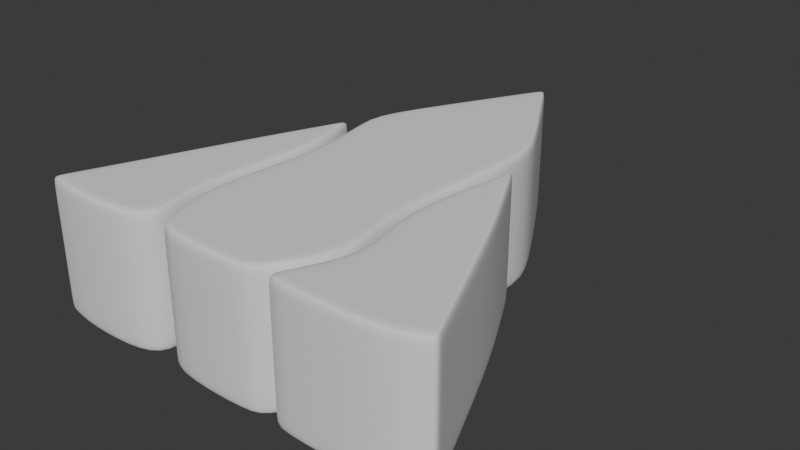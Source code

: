 # Source: Spring.blend  (saved by Blender 4.5.88; exported with 4.5.12 LTS)
import bpy
from mathutils import Matrix  # noqa: F401  (used for matrix-valued properties, if any)

bpy.ops.wm.read_factory_settings(use_empty=True)
scene = bpy.context.scene
scene.name = 'Scene'

# ---- collections
col_collection = bpy.data.collections.new('Collection'); scene.collection.children.link(col_collection)

# ---- node groups
ng_smooth_by_angle = bpy.data.node_groups.new('Smooth by Angle', 'GeometryNodeTree')
_s = ng_smooth_by_angle.interface.new_socket(name='Mesh', in_out='OUTPUT', socket_type='NodeSocketGeometry')
_s = ng_smooth_by_angle.interface.new_socket(name='Mesh', in_out='INPUT', socket_type='NodeSocketGeometry')
_s = ng_smooth_by_angle.interface.new_socket(name='Angle', in_out='INPUT', socket_type='NodeSocketFloat')
_s.subtype = 'ANGLE'
_s.default_value = 0.5236
_s.min_value = 0.0
_s.max_value = 3.142
_s.description = 'Maximum face angle for smooth edges'
_s = ng_smooth_by_angle.interface.new_socket(name='Ignore Sharpness', in_out='INPUT', socket_type='NodeSocketBool')
_s.force_non_field = True
ng_smooth_by_angle.description = 'Set the sharpness of mesh edges based on the angle between the neighboring faces'
ng_smooth_by_angle.is_modifier = True
_N = ng_smooth_by_angle.nodes; _L = ng_smooth_by_angle.links
n0 = _N.new('GeometryNodeSetShadeSmooth'); n0.name = 'Set Shade Smooth'; n0.location = (120, -80)
n0.domain = 'EDGE'
n1 = _N.new('GeometryNodeSetShadeSmooth'); n1.name = 'Set Shade Smooth.001'; n1.location = (300, -80)
n2 = _N.new('NodeGroupOutput'); n2.name = 'Group Output'; n2.location = (480, -80)
n3 = _N.new('GeometryNodeInputMeshEdgeAngle'); n3.name = 'Edge Angle'; n3.location = (-440, -240)
n4 = _N.new('NodeGroupInput'); n4.name = 'Group Input'; n4.location = (-80, -80)
n5 = _N.new('GeometryNodeInputEdgeSmooth'); n5.name = 'Is Edge Smooth'; n5.location = (-260, -120)
n6 = _N.new('GeometryNodeInputShadeSmooth'); n6.name = 'Is Shade Smooth'; n6.location = (-440, -397)
n7 = _N.new('FunctionNodeCompare'); n7.name = 'Compare'; n7.location = (-260, -260)
n7.operation = 'LESS_EQUAL'
n7.inputs[6].default_value = (0.0, 0.0, 0.0, 0.0)
n7.inputs[7].default_value = (0.0, 0.0, 0.0, 0.0)
n8 = _N.new('FunctionNodeBooleanMath'); n8.name = 'Boolean Math.001'; n8.location = (-80, -260)
n9 = _N.new('NodeGroupInput'); n9.name = 'Group Input.001'; n9.location = (-440, -329)
n10 = _N.new('NodeGroupInput'); n10.name = 'Group Input.002'; n10.location = (-259, -189)
n11 = _N.new('FunctionNodeBooleanMath'); n11.name = 'Boolean Math'; n11.location = (-80, -149)
n11.operation = 'OR'
n12 = _N.new('FunctionNodeBooleanMath'); n12.name = 'Boolean Math.002'; n12.location = (-260, -380)
n12.operation = 'OR'
n13 = _N.new('NodeGroupInput'); n13.name = 'Group Input.003'; n13.location = (-440, -460)
_L.new(n3.outputs[0], n7.inputs[0])
_L.new(n1.outputs[0], n2.inputs[0])
_L.new(n9.outputs[1], n7.inputs[1])
_L.new(n7.outputs[0], n8.inputs[0])
_L.new(n4.outputs[0], n0.inputs[0])
_L.new(n0.outputs[0], n1.inputs[0])
_L.new(n8.outputs[0], n0.inputs[2])
_L.new(n10.outputs[2], n11.inputs[1])
_L.new(n5.outputs[0], n11.inputs[0])
_L.new(n11.outputs[0], n0.inputs[1])
_L.new(n13.outputs[2], n12.inputs[1])
_L.new(n6.outputs[0], n12.inputs[0])
_L.new(n12.outputs[0], n8.inputs[1])
n2.is_active_output = True

# ---- world
world_world = bpy.data.worlds.new('World'); scene.world = world_world
world_world.use_nodes = True; world_world.node_tree.nodes.clear()
_N = world_world.node_tree.nodes; _L = world_world.node_tree.links
n0 = _N.new('ShaderNodeOutputWorld'); n0.name = 'World Output'; n0.location = (200, 100)
n1 = _N.new('ShaderNodeBackground'); n1.name = 'Background'; n1.location = (-200, 100)
n1.inputs[0].default_value = (0.05088, 0.05088, 0.05088, 1.0)
_L.new(n1.outputs[0], n0.inputs[0])
n0.is_active_output = True
world_world.color = (0.05088, 0.05088, 0.05088)
world_world.sun_shadow_jitter_overblur = 0.0

# ---- meshes
me_cylinder = bpy.data.meshes.new('Cylinder')
me_cylinder.from_pydata([(0.0, -4.371e-08, -1.0), (-0.2595, 3.389e-08, 0.7753), (-0.3876, 3.406e-08, 0.7791), (-0.3828, -1.117e-08, -0.2556), (-0.3257, -1.826e-08, -0.4178), (0.2758, -2.28e-08, -0.5217), (0.3472, -1.203e-08, -0.2753), (0.2293, 3.406e-08, 0.7791), (0.1347, 3.406e-08, 0.7791), (-0.8157, 3.272e-08, 0.7485), (-0.6722, 3.406e-08, 0.7791), (0.6569, 3.406e-08, 0.7791), (0.7934, 3.072e-08, 0.7029), (-0.2791, 3.008e-08, 0.6882), (-0.3044, 3.008e-08, 0.6882), (-0.3462, -1.314e-08, -0.3006), (0.3228, -1.643e-08, -0.3759), (0.2005, 3.257e-08, 0.7451), (0.1749, 3.257e-08, 0.7451), (0.0, 0.526, -1.0), (-0.2595, 0.526, 0.7753), (-0.3876, 0.526, 0.7791), (-0.3828, 0.526, -0.2556), (-0.3257, 0.526, -0.4178), (0.2758, 0.526, -0.5217), (0.3472, 0.526, -0.2753), (0.2293, 0.526, 0.7791), (0.1347, 0.526, 0.7791), (-0.8157, 0.526, 0.7485), (-0.6722, 0.526, 0.7791), (0.6569, 0.526, 0.7791), (0.7934, 0.526, 0.7029), (-0.2791, 0.526, 0.6882), (-0.3044, 0.526, 0.6882), (-0.3462, 0.526, -0.3006), (0.3228, 0.526, -0.3759), (0.2005, 0.526, 0.7451), (0.1749, 0.526, 0.7451), (0.2245, 0.526, 0.2428), (0.3362, 0.526, 0.4858), (0.3618, 0.526, 0.4811), (0.2501, 0.526, 0.2419), (0.6907, 2.012e-08, 0.4602), (0.5321, 3.425e-09, 0.07835), (-0.3606, 2.053e-08, 0.4698), (-0.2752, 1.65e-10, 0.003776), (0.6907, 0.526, 0.4602), (0.5321, 0.526, 0.07835), (-0.3005, 1.65e-10, 0.003776), (-0.3859, 2.043e-08, 0.4674), (-0.5332, 3.271e-09, 0.07482), (-0.6939, 2.028e-08, 0.464), (-0.3606, 0.526, 0.4698), (-0.2752, 0.526, 0.003776), (0.2245, 1.061e-08, 0.2428), (0.3362, 2.124e-08, 0.4858), (-0.3005, 0.526, 0.003776), (-0.3859, 0.526, 0.4674), (0.3618, 2.103e-08, 0.4811), (0.2501, 1.057e-08, 0.2419), (-0.5332, 0.526, 0.07482), (-0.6939, 0.526, 0.464)], [], [(8, 1, 13, 44, 55, 18), (2, 10, 9, 51, 49, 14), (11, 7, 17, 58, 42, 12), (27, 37, 39, 52, 32, 20), (21, 33, 57, 61, 28, 29), (30, 31, 46, 40, 36, 26), (1, 8, 27, 20), (2, 14, 33, 21), (14, 49, 57, 33), (10, 2, 21, 29), (18, 55, 39, 37), (3, 50, 60, 22), (6, 59, 41, 25), (9, 10, 29, 28), (17, 7, 26, 36), (8, 18, 37, 27), (7, 11, 30, 26), (16, 5, 24, 35), (11, 12, 31, 30), (0, 4, 23, 19), (4, 15, 34, 23), (12, 42, 46, 31), (5, 0, 19, 24), (13, 1, 20, 32), (15, 45, 53, 34), (53, 45, 44, 52), (52, 44, 13, 32), (40, 46, 47, 41), (41, 47, 25), (55, 44, 45, 54), (54, 45, 15, 4, 0, 5, 16), (49, 51, 50, 48), (48, 50, 3), (39, 55, 54, 38), (38, 54, 16, 35), (42, 58, 59, 43), (43, 59, 6), (57, 49, 48, 56), (56, 48, 3, 22), (52, 39, 38, 53), (53, 38, 35, 24, 19, 23, 34), (61, 57, 56, 60), (60, 56, 22), (60, 50, 51, 61), (61, 51, 9, 28), (46, 42, 43, 47), (47, 43, 6, 25), (41, 59, 58, 40), (40, 58, 17, 36)])
me_cylinder.polygons.foreach_set('use_smooth', [True] * 49)
_uv = me_cylinder.uv_layers.new(name='UVMap')
_uv.uv.foreach_set('vector', [0.2823, 0.13, 0.2069, 0.13, 0.183, 0.1518, 0.1793, 0.1937, 0.3003, 0.1879, 0.292, 0.1382, 0.157, 0.13, 0.08868, 0.13, 0.06542, 0.1703, 0.08345, 0.2015, 0.1732, 0.1937, 0.1769, 0.1518, 0.4077, 0.13, 0.305, 0.13, 0.2981, 0.1382, 0.3065, 0.1879, 0.4158, 0.2029, 0.4327, 0.1735, 0.2823, 0.13, 0.292, 0.1382, 0.3003, 0.1879, 0.1793, 0.1937, 0.183, 0.1518, 0.2069, 0.13, 0.157, 0.13, 0.1769, 0.1518, 0.1732, 0.1937, 0.08345, 0.2015, 0.06542, 0.1703, 0.08868, 0.13, 0.4077, 0.13, 0.4327, 0.1735, 0.4158, 0.2029, 0.3065, 0.1879, 0.2981, 0.1382, 0.305, 0.13, 0.2069, 0.13, 0.2823, 0.13, 0.2823, 0.13, 0.2069, 0.13, 0.157, 0.13, 0.1769, 0.1518, 0.1769, 0.1518, 0.157, 0.13, 0.1769, 0.1518, 0.1732, 0.1937, 0.1732, 0.1937, 0.1769, 0.1518, 0.08868, 0.13, 0.157, 0.13, 0.157, 0.13, 0.08868, 0.13, 0.292, 0.1382, 0.3003, 0.1879, 0.3003, 0.1879, 0.292, 0.1382, 0.1546, 0.3248, 0.122, 0.2684, 0.122, 0.2684, 0.1546, 0.3248, 0.329, 0.3222, 0.3192, 0.2637, 0.3192, 0.2637, 0.329, 0.3222, 0.06542, 0.1703, 0.08868, 0.13, 0.08868, 0.13, 0.06542, 0.1703, 0.2981, 0.1382, 0.305, 0.13, 0.305, 0.13, 0.2981, 0.1382, 0.2823, 0.13, 0.292, 0.1382, 0.292, 0.1382, 0.2823, 0.13, 0.305, 0.13, 0.4077, 0.13, 0.4077, 0.13, 0.305, 0.13, 0.3243, 0.3304, 0.3162, 0.3754, 0.3162, 0.3754, 0.3243, 0.3304, 0.4077, 0.13, 0.4327, 0.1735, 0.4327, 0.1735, 0.4077, 0.13, 0.25, 0.49, 0.1718, 0.3546, 0.1718, 0.3546, 0.25, 0.49, 0.1718, 0.3546, 0.1669, 0.3324, 0.1669, 0.3324, 0.1718, 0.3546, 0.4327, 0.1735, 0.4158, 0.2029, 0.4158, 0.2029, 0.4327, 0.1735, 0.3162, 0.3754, 0.25, 0.49, 0.25, 0.49, 0.3162, 0.3754, 0.183, 0.1518, 0.2069, 0.13, 0.2069, 0.13, 0.183, 0.1518, 0.1669, 0.3324, 0.1729, 0.2657, 0.1729, 0.2657, 0.1669, 0.3324, 0.1729, 0.2657, 0.1729, 0.2657, 0.1793, 0.1937, 0.1793, 0.1937, 0.1793, 0.1937, 0.1793, 0.1937, 0.183, 0.1518, 0.183, 0.1518, 0.3065, 0.1879, 0.4158, 0.2029, 0.3777, 0.2688, 0.3192, 0.2637, 0.3192, 0.2637, 0.3777, 0.2688, 0.329, 0.3222, 0.3003, 0.1879, 0.1793, 0.1937, 0.1729, 0.2657, 0.3131, 0.2637, 0.3131, 0.2637, 0.1729, 0.2657, 0.1669, 0.3324, 0.1718, 0.3546, 0.25, 0.49, 0.3162, 0.3754, 0.3243, 0.3304, 0.1732, 0.1937, 0.08345, 0.2015, 0.122, 0.2684, 0.1668, 0.2657, 0.1668, 0.2657, 0.122, 0.2684, 0.1617, 0.3232, 0.3003, 0.1879, 0.3003, 0.1879, 0.3131, 0.2637, 0.3131, 0.2637, 0.3131, 0.2637, 0.3131, 0.2637, 0.3243, 0.3304, 0.3243, 0.3304, 0.4158, 0.2029, 0.3065, 0.1879, 0.3192, 0.2637, 0.3777, 0.2688, 0.3777, 0.2688, 0.3192, 0.2637, 0.3452, 0.3251, 0.1732, 0.1937, 0.1732, 0.1937, 0.1668, 0.2657, 0.1668, 0.2657, 0.1668, 0.2657, 0.1668, 0.2657, 0.1617, 0.3232, 0.1617, 0.3232, 0.1793, 0.1937, 0.3003, 0.1879, 0.3131, 0.2637, 0.1729, 0.2657, 0.1729, 0.2657, 0.3131, 0.2637, 0.3243, 0.3304, 0.3162, 0.3754, 0.25, 0.49, 0.1718, 0.3546, 0.1669, 0.3324, 0.08345, 0.2015, 0.1732, 0.1937, 0.1668, 0.2657, 0.122, 0.2684, 0.122, 0.2684, 0.1668, 0.2657, 0.1546, 0.3248, 0.122, 0.2684, 0.122, 0.2684, 0.08345, 0.2015, 0.08345, 0.2015, 0.08345, 0.2015, 0.08345, 0.2015, 0.06542, 0.1703, 0.06542, 0.1703, 0.4158, 0.2029, 0.4158, 0.2029, 0.3777, 0.2688, 0.3777, 0.2688, 0.3777, 0.2688, 0.3777, 0.2688, 0.3452, 0.3251, 0.3452, 0.3251, 0.3192, 0.2637, 0.3192, 0.2637, 0.3065, 0.1879, 0.3065, 0.1879, 0.3065, 0.1879, 0.3065, 0.1879, 0.2981, 0.1382, 0.2981, 0.1382])
me_cylinder.update()

# ---- objects
ob_spring = bpy.data.objects.new('Spring', me_cylinder)

# ---- transforms, parenting, visibility, modifiers, constraints
ob_spring.location = (0.0, 0.0, 0.0)
ob_spring.rotation_euler = (1.571, 0.0, 0.0)
_m = ob_spring.modifiers.new('Bevel', 'BEVEL')
_m.width = 1.07
_m.width_pct = 1.07
_m.segments = 2
_m.angle_limit = 1.396
_m.profile = 1.0
_m = ob_spring.modifiers.new('Subdivision', 'SUBSURF')
_m.levels = 2
_m.show_only_control_edges = False
_m = ob_spring.modifiers.new('Smooth by Angle', 'NODES')
_m.node_group = ng_smooth_by_angle
_m.use_pin_to_last = True
_m.show_group_selector = False

# ---- collection membership
col_collection.objects.link(ob_spring)

# ---- scene / render settings (as saved in the file)
scene.frame_start = 1; scene.frame_end = 250; scene.frame_set(0)
scene.render.engine = 'BLENDER_EEVEE_NEXT'
bpy.context.view_layer.update()

# ---- added for rendering (the .blend has no active camera and no usable light): camera, sun
cam_auto = bpy.data.cameras.new('AutoCamera')
cam_auto.lens = 50.0
cam_auto.sensor_width = 36.0
cam_auto.clip_end = 1000.0
ob_auto_camera = bpy.data.objects.new('AutoCamera', cam_auto)
scene.collection.objects.link(ob_auto_camera)
ob_auto_camera.location = (2.24373, -2.5997, 2.06674)
ob_auto_camera.rotation_euler = (1.09748, -7.21219e-08, 0.694738)
scene.camera = ob_auto_camera
light_auto_sun = bpy.data.lights.new('AutoSun', 'SUN')
light_auto_sun.energy = 3.0
light_auto_sun.angle = 0.0523599
ob_auto_sun = bpy.data.objects.new('AutoSun', light_auto_sun)
scene.collection.objects.link(ob_auto_sun)
ob_auto_sun.rotation_euler = (0.872665, 0.174533, 0.523599)
bpy.context.view_layer.update()
